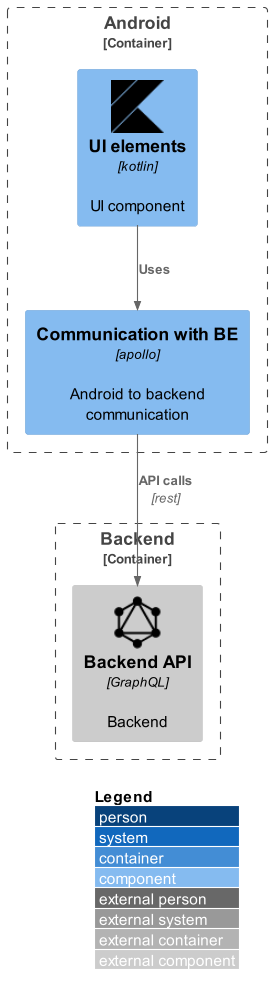

The diagram above was rendered by PlantUML. Its source (embedded in the PNG):
@startuml
!include https://raw.githubusercontent.com/plantuml-stdlib/C4-PlantUML/master/C4_Component.puml
!define DEVICONS2 https://raw.githubusercontent.com/tupadr3/plantuml-icon-font-sprites/master/devicons2
!define FONTAWESOME https://raw.githubusercontent.com/tupadr3/plantuml-icon-font-sprites/master/font-awesome-5
!include DEVICONS2/kotlin.puml
!include DEVICONS2/graphql.puml

LAYOUT_WITH_LEGEND()

Container_Boundary(c1, Android) {
    Component(fe,"UI elements", "kotlin", "UI component", "kotlin")
    Component(febecommunication,"Communication with BE", "apollo", "Android to backend communication")
}
Container_Boundary(c2, Backend) {
    Component_Ext(be,"Backend API", "GraphQL", "Backend", "graphql")
}
Rel(fe, febecommunication, "Uses")
Rel(febecommunication, be, "API calls", "rest")

@enduml